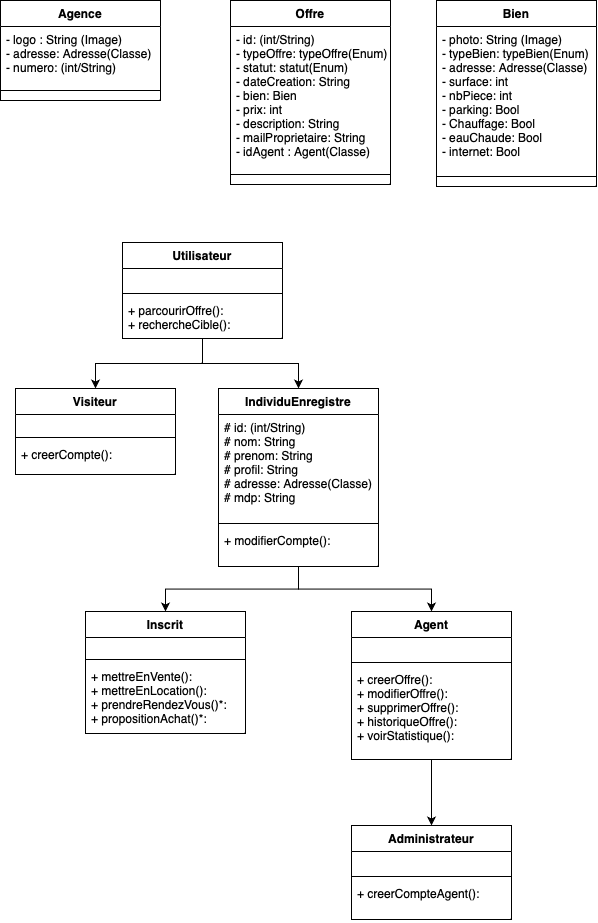

The diagram above was exported from draw.io. Its source (the exported page's mxGraphModel, read from the mxfile embedded in the PNG):
<mxGraphModel dx="1406" dy="953" grid="0" gridSize="10" guides="1" tooltips="1" connect="1" arrows="1" fold="1" page="1" pageScale="1" pageWidth="827" pageHeight="1169" math="0" shadow="0">
  <root>
    <mxCell id="0" />
    <mxCell id="1" parent="0" />
    <mxCell id="4sbFNJi-08Q0EL76Txit-126" value="Offre" style="swimlane;fontStyle=1;align=center;verticalAlign=top;childLayout=stackLayout;horizontal=1;startSize=26;horizontalStack=0;resizeParent=1;resizeParentMax=0;resizeLast=0;collapsible=1;marginBottom=0;" vertex="1" parent="1">
      <mxGeometry x="383" y="174" width="160" height="184" as="geometry" />
    </mxCell>
    <mxCell id="4sbFNJi-08Q0EL76Txit-127" value="- id: (int/String)&#10;- typeOffre: typeOffre(Enum)&#10;- statut: statut(Enum)&#10;- dateCreation: String&#10;- bien: Bien&#10;- prix: int&#10;- description: String&#10;- mailProprietaire: String&#10;- idAgent : Agent(Classe)" style="text;strokeColor=none;fillColor=none;align=left;verticalAlign=top;spacingLeft=4;spacingRight=4;overflow=hidden;rotatable=0;points=[[0,0.5],[1,0.5]];portConstraint=eastwest;" vertex="1" parent="4sbFNJi-08Q0EL76Txit-126">
      <mxGeometry y="26" width="160" height="138" as="geometry" />
    </mxCell>
    <mxCell id="4sbFNJi-08Q0EL76Txit-128" value="" style="line;strokeWidth=1;fillColor=none;align=left;verticalAlign=middle;spacingTop=-1;spacingLeft=3;spacingRight=3;rotatable=0;labelPosition=right;points=[];portConstraint=eastwest;strokeColor=inherit;" vertex="1" parent="4sbFNJi-08Q0EL76Txit-126">
      <mxGeometry y="164" width="160" height="20" as="geometry" />
    </mxCell>
    <mxCell id="4sbFNJi-08Q0EL76Txit-130" value="Agence" style="swimlane;fontStyle=1;align=center;verticalAlign=top;childLayout=stackLayout;horizontal=1;startSize=26;horizontalStack=0;resizeParent=1;resizeParentMax=0;resizeLast=0;collapsible=1;marginBottom=0;" vertex="1" parent="1">
      <mxGeometry x="153" y="174" width="160" height="100" as="geometry" />
    </mxCell>
    <mxCell id="4sbFNJi-08Q0EL76Txit-131" value="- logo : String (Image)&#10;- adresse: Adresse(Classe)&#10;- numero: (int/String)&#10;" style="text;strokeColor=none;fillColor=none;align=left;verticalAlign=top;spacingLeft=4;spacingRight=4;overflow=hidden;rotatable=0;points=[[0,0.5],[1,0.5]];portConstraint=eastwest;" vertex="1" parent="4sbFNJi-08Q0EL76Txit-130">
      <mxGeometry y="26" width="160" height="54" as="geometry" />
    </mxCell>
    <mxCell id="4sbFNJi-08Q0EL76Txit-132" value="" style="line;strokeWidth=1;fillColor=none;align=left;verticalAlign=middle;spacingTop=-1;spacingLeft=3;spacingRight=3;rotatable=0;labelPosition=right;points=[];portConstraint=eastwest;strokeColor=inherit;" vertex="1" parent="4sbFNJi-08Q0EL76Txit-130">
      <mxGeometry y="80" width="160" height="20" as="geometry" />
    </mxCell>
    <mxCell id="4sbFNJi-08Q0EL76Txit-157" value="Bien" style="swimlane;fontStyle=1;align=center;verticalAlign=top;childLayout=stackLayout;horizontal=1;startSize=26;horizontalStack=0;resizeParent=1;resizeParentMax=0;resizeLast=0;collapsible=1;marginBottom=0;" vertex="1" parent="1">
      <mxGeometry x="589" y="174" width="160" height="186" as="geometry" />
    </mxCell>
    <mxCell id="4sbFNJi-08Q0EL76Txit-158" value="- photo: String (Image)&#10;- typeBien: typeBien(Enum)&#10;- adresse: Adresse(Classe)&#10;- surface: int&#10;- nbPiece: int&#10;- parking: Bool&#10;- Chauffage: Bool&#10;- eauChaude: Bool&#10;- internet: Bool" style="text;strokeColor=none;fillColor=none;align=left;verticalAlign=top;spacingLeft=4;spacingRight=4;overflow=hidden;rotatable=0;points=[[0,0.5],[1,0.5]];portConstraint=eastwest;" vertex="1" parent="4sbFNJi-08Q0EL76Txit-157">
      <mxGeometry y="26" width="160" height="140" as="geometry" />
    </mxCell>
    <mxCell id="4sbFNJi-08Q0EL76Txit-159" value="" style="line;strokeWidth=1;fillColor=none;align=left;verticalAlign=middle;spacingTop=-1;spacingLeft=3;spacingRight=3;rotatable=0;labelPosition=right;points=[];portConstraint=eastwest;strokeColor=inherit;" vertex="1" parent="4sbFNJi-08Q0EL76Txit-157">
      <mxGeometry y="166" width="160" height="20" as="geometry" />
    </mxCell>
    <mxCell id="4sbFNJi-08Q0EL76Txit-180" style="edgeStyle=orthogonalEdgeStyle;rounded=0;orthogonalLoop=1;jettySize=auto;html=1;entryX=0.5;entryY=0;entryDx=0;entryDy=0;" edge="1" parent="1" source="4sbFNJi-08Q0EL76Txit-171" target="4sbFNJi-08Q0EL76Txit-176">
      <mxGeometry relative="1" as="geometry" />
    </mxCell>
    <mxCell id="4sbFNJi-08Q0EL76Txit-171" value="Agent" style="swimlane;fontStyle=1;align=center;verticalAlign=top;childLayout=stackLayout;horizontal=1;startSize=26;horizontalStack=0;resizeParent=1;resizeParentMax=0;resizeLast=0;collapsible=1;marginBottom=0;fillColor=none;" vertex="1" parent="1">
      <mxGeometry x="504" y="785" width="160" height="148" as="geometry" />
    </mxCell>
    <mxCell id="4sbFNJi-08Q0EL76Txit-172" value=" " style="text;strokeColor=none;fillColor=none;align=left;verticalAlign=top;spacingLeft=4;spacingRight=4;overflow=hidden;rotatable=0;points=[[0,0.5],[1,0.5]];portConstraint=eastwest;" vertex="1" parent="4sbFNJi-08Q0EL76Txit-171">
      <mxGeometry y="26" width="160" height="21" as="geometry" />
    </mxCell>
    <mxCell id="4sbFNJi-08Q0EL76Txit-173" value="" style="line;strokeWidth=1;fillColor=none;align=left;verticalAlign=middle;spacingTop=-1;spacingLeft=3;spacingRight=3;rotatable=0;labelPosition=right;points=[];portConstraint=eastwest;strokeColor=inherit;" vertex="1" parent="4sbFNJi-08Q0EL76Txit-171">
      <mxGeometry y="47" width="160" height="8" as="geometry" />
    </mxCell>
    <mxCell id="4sbFNJi-08Q0EL76Txit-174" value="+ creerOffre():&#10;+ modifierOffre():&#10;+ supprimerOffre():&#10;+ historiqueOffre():&#10;+ voirStatistique():" style="text;strokeColor=none;fillColor=none;align=left;verticalAlign=top;spacingLeft=4;spacingRight=4;overflow=hidden;rotatable=0;points=[[0,0.5],[1,0.5]];portConstraint=eastwest;" vertex="1" parent="4sbFNJi-08Q0EL76Txit-171">
      <mxGeometry y="55" width="160" height="93" as="geometry" />
    </mxCell>
    <mxCell id="4sbFNJi-08Q0EL76Txit-176" value="Administrateur" style="swimlane;fontStyle=1;align=center;verticalAlign=top;childLayout=stackLayout;horizontal=1;startSize=26;horizontalStack=0;resizeParent=1;resizeParentMax=0;resizeLast=0;collapsible=1;marginBottom=0;fillColor=none;" vertex="1" parent="1">
      <mxGeometry x="504" y="999" width="160" height="94" as="geometry" />
    </mxCell>
    <mxCell id="4sbFNJi-08Q0EL76Txit-177" value=" " style="text;strokeColor=none;fillColor=none;align=left;verticalAlign=top;spacingLeft=4;spacingRight=4;overflow=hidden;rotatable=0;points=[[0,0.5],[1,0.5]];portConstraint=eastwest;" vertex="1" parent="4sbFNJi-08Q0EL76Txit-176">
      <mxGeometry y="26" width="160" height="21" as="geometry" />
    </mxCell>
    <mxCell id="4sbFNJi-08Q0EL76Txit-178" value="" style="line;strokeWidth=1;fillColor=none;align=left;verticalAlign=middle;spacingTop=-1;spacingLeft=3;spacingRight=3;rotatable=0;labelPosition=right;points=[];portConstraint=eastwest;strokeColor=inherit;" vertex="1" parent="4sbFNJi-08Q0EL76Txit-176">
      <mxGeometry y="47" width="160" height="8" as="geometry" />
    </mxCell>
    <mxCell id="4sbFNJi-08Q0EL76Txit-179" value="+ creerCompteAgent():" style="text;strokeColor=none;fillColor=none;align=left;verticalAlign=top;spacingLeft=4;spacingRight=4;overflow=hidden;rotatable=0;points=[[0,0.5],[1,0.5]];portConstraint=eastwest;" vertex="1" parent="4sbFNJi-08Q0EL76Txit-176">
      <mxGeometry y="55" width="160" height="39" as="geometry" />
    </mxCell>
    <mxCell id="4sbFNJi-08Q0EL76Txit-181" value="Inscrit" style="swimlane;fontStyle=1;align=center;verticalAlign=top;childLayout=stackLayout;horizontal=1;startSize=26;horizontalStack=0;resizeParent=1;resizeParentMax=0;resizeLast=0;collapsible=1;marginBottom=0;fillColor=none;" vertex="1" parent="1">
      <mxGeometry x="238" y="785" width="160" height="122" as="geometry" />
    </mxCell>
    <mxCell id="4sbFNJi-08Q0EL76Txit-182" value=" " style="text;strokeColor=none;fillColor=none;align=left;verticalAlign=top;spacingLeft=4;spacingRight=4;overflow=hidden;rotatable=0;points=[[0,0.5],[1,0.5]];portConstraint=eastwest;" vertex="1" parent="4sbFNJi-08Q0EL76Txit-181">
      <mxGeometry y="26" width="160" height="18" as="geometry" />
    </mxCell>
    <mxCell id="4sbFNJi-08Q0EL76Txit-183" value="" style="line;strokeWidth=1;fillColor=none;align=left;verticalAlign=middle;spacingTop=-1;spacingLeft=3;spacingRight=3;rotatable=0;labelPosition=right;points=[];portConstraint=eastwest;strokeColor=inherit;" vertex="1" parent="4sbFNJi-08Q0EL76Txit-181">
      <mxGeometry y="44" width="160" height="8" as="geometry" />
    </mxCell>
    <mxCell id="4sbFNJi-08Q0EL76Txit-184" value="+ mettreEnVente():&#10;+ mettreEnLocation():&#10;+ prendreRendezVous()*:&#10;+ propositionAchat()*:&#10;" style="text;strokeColor=none;fillColor=none;align=left;verticalAlign=top;spacingLeft=4;spacingRight=4;overflow=hidden;rotatable=0;points=[[0,0.5],[1,0.5]];portConstraint=eastwest;" vertex="1" parent="4sbFNJi-08Q0EL76Txit-181">
      <mxGeometry y="52" width="160" height="70" as="geometry" />
    </mxCell>
    <mxCell id="4sbFNJi-08Q0EL76Txit-193" style="edgeStyle=orthogonalEdgeStyle;rounded=0;orthogonalLoop=1;jettySize=auto;html=1;entryX=0.5;entryY=0;entryDx=0;entryDy=0;" edge="1" parent="1" source="4sbFNJi-08Q0EL76Txit-189" target="4sbFNJi-08Q0EL76Txit-181">
      <mxGeometry relative="1" as="geometry" />
    </mxCell>
    <mxCell id="4sbFNJi-08Q0EL76Txit-194" style="edgeStyle=orthogonalEdgeStyle;rounded=0;orthogonalLoop=1;jettySize=auto;html=1;entryX=0.5;entryY=0;entryDx=0;entryDy=0;" edge="1" parent="1" source="4sbFNJi-08Q0EL76Txit-189" target="4sbFNJi-08Q0EL76Txit-171">
      <mxGeometry relative="1" as="geometry" />
    </mxCell>
    <mxCell id="4sbFNJi-08Q0EL76Txit-189" value="IndividuEnregistre" style="swimlane;fontStyle=1;align=center;verticalAlign=top;childLayout=stackLayout;horizontal=1;startSize=26;horizontalStack=0;resizeParent=1;resizeParentMax=0;resizeLast=0;collapsible=1;marginBottom=0;fillColor=none;" vertex="1" parent="1">
      <mxGeometry x="371" y="562" width="160" height="178" as="geometry" />
    </mxCell>
    <mxCell id="4sbFNJi-08Q0EL76Txit-190" value="# id: (int/String)&#10;# nom: String&#10;# prenom: String&#10;# profil: String&#10;# adresse: Adresse(Classe)&#10;# mdp: String" style="text;strokeColor=none;fillColor=none;align=left;verticalAlign=top;spacingLeft=4;spacingRight=4;overflow=hidden;rotatable=0;points=[[0,0.5],[1,0.5]];portConstraint=eastwest;" vertex="1" parent="4sbFNJi-08Q0EL76Txit-189">
      <mxGeometry y="26" width="160" height="105" as="geometry" />
    </mxCell>
    <mxCell id="4sbFNJi-08Q0EL76Txit-191" value="" style="line;strokeWidth=1;fillColor=none;align=left;verticalAlign=middle;spacingTop=-1;spacingLeft=3;spacingRight=3;rotatable=0;labelPosition=right;points=[];portConstraint=eastwest;strokeColor=inherit;" vertex="1" parent="4sbFNJi-08Q0EL76Txit-189">
      <mxGeometry y="131" width="160" height="8" as="geometry" />
    </mxCell>
    <mxCell id="4sbFNJi-08Q0EL76Txit-192" value="+ modifierCompte():" style="text;strokeColor=none;fillColor=none;align=left;verticalAlign=top;spacingLeft=4;spacingRight=4;overflow=hidden;rotatable=0;points=[[0,0.5],[1,0.5]];portConstraint=eastwest;" vertex="1" parent="4sbFNJi-08Q0EL76Txit-189">
      <mxGeometry y="139" width="160" height="39" as="geometry" />
    </mxCell>
    <mxCell id="4sbFNJi-08Q0EL76Txit-195" value="Visiteur" style="swimlane;fontStyle=1;align=center;verticalAlign=top;childLayout=stackLayout;horizontal=1;startSize=26;horizontalStack=0;resizeParent=1;resizeParentMax=0;resizeLast=0;collapsible=1;marginBottom=0;fillColor=none;" vertex="1" parent="1">
      <mxGeometry x="168" y="562" width="160" height="86" as="geometry" />
    </mxCell>
    <mxCell id="4sbFNJi-08Q0EL76Txit-196" value=" " style="text;strokeColor=none;fillColor=none;align=left;verticalAlign=top;spacingLeft=4;spacingRight=4;overflow=hidden;rotatable=0;points=[[0,0.5],[1,0.5]];portConstraint=eastwest;" vertex="1" parent="4sbFNJi-08Q0EL76Txit-195">
      <mxGeometry y="26" width="160" height="19" as="geometry" />
    </mxCell>
    <mxCell id="4sbFNJi-08Q0EL76Txit-197" value="" style="line;strokeWidth=1;fillColor=none;align=left;verticalAlign=middle;spacingTop=-1;spacingLeft=3;spacingRight=3;rotatable=0;labelPosition=right;points=[];portConstraint=eastwest;strokeColor=inherit;" vertex="1" parent="4sbFNJi-08Q0EL76Txit-195">
      <mxGeometry y="45" width="160" height="8" as="geometry" />
    </mxCell>
    <mxCell id="4sbFNJi-08Q0EL76Txit-198" value="+ creerCompte():" style="text;strokeColor=none;fillColor=none;align=left;verticalAlign=top;spacingLeft=4;spacingRight=4;overflow=hidden;rotatable=0;points=[[0,0.5],[1,0.5]];portConstraint=eastwest;" vertex="1" parent="4sbFNJi-08Q0EL76Txit-195">
      <mxGeometry y="53" width="160" height="33" as="geometry" />
    </mxCell>
    <mxCell id="4sbFNJi-08Q0EL76Txit-207" style="edgeStyle=orthogonalEdgeStyle;rounded=0;orthogonalLoop=1;jettySize=auto;html=1;entryX=0.5;entryY=0;entryDx=0;entryDy=0;" edge="1" parent="1" source="4sbFNJi-08Q0EL76Txit-203" target="4sbFNJi-08Q0EL76Txit-195">
      <mxGeometry relative="1" as="geometry" />
    </mxCell>
    <mxCell id="4sbFNJi-08Q0EL76Txit-208" style="edgeStyle=orthogonalEdgeStyle;rounded=0;orthogonalLoop=1;jettySize=auto;html=1;entryX=0.5;entryY=0;entryDx=0;entryDy=0;" edge="1" parent="1" source="4sbFNJi-08Q0EL76Txit-203" target="4sbFNJi-08Q0EL76Txit-189">
      <mxGeometry relative="1" as="geometry" />
    </mxCell>
    <mxCell id="4sbFNJi-08Q0EL76Txit-203" value="Utilisateur" style="swimlane;fontStyle=1;align=center;verticalAlign=top;childLayout=stackLayout;horizontal=1;startSize=26;horizontalStack=0;resizeParent=1;resizeParentMax=0;resizeLast=0;collapsible=1;marginBottom=0;fillColor=none;" vertex="1" parent="1">
      <mxGeometry x="275" y="416" width="160" height="96" as="geometry" />
    </mxCell>
    <mxCell id="4sbFNJi-08Q0EL76Txit-204" value=" " style="text;strokeColor=none;fillColor=none;align=left;verticalAlign=top;spacingLeft=4;spacingRight=4;overflow=hidden;rotatable=0;points=[[0,0.5],[1,0.5]];portConstraint=eastwest;" vertex="1" parent="4sbFNJi-08Q0EL76Txit-203">
      <mxGeometry y="26" width="160" height="21" as="geometry" />
    </mxCell>
    <mxCell id="4sbFNJi-08Q0EL76Txit-205" value="" style="line;strokeWidth=1;fillColor=none;align=left;verticalAlign=middle;spacingTop=-1;spacingLeft=3;spacingRight=3;rotatable=0;labelPosition=right;points=[];portConstraint=eastwest;strokeColor=inherit;" vertex="1" parent="4sbFNJi-08Q0EL76Txit-203">
      <mxGeometry y="47" width="160" height="8" as="geometry" />
    </mxCell>
    <mxCell id="4sbFNJi-08Q0EL76Txit-206" value="+ parcourirOffre():&#10;+ rechercheCible():" style="text;strokeColor=none;fillColor=none;align=left;verticalAlign=top;spacingLeft=4;spacingRight=4;overflow=hidden;rotatable=0;points=[[0,0.5],[1,0.5]];portConstraint=eastwest;" vertex="1" parent="4sbFNJi-08Q0EL76Txit-203">
      <mxGeometry y="55" width="160" height="41" as="geometry" />
    </mxCell>
  </root>
</mxGraphModel>